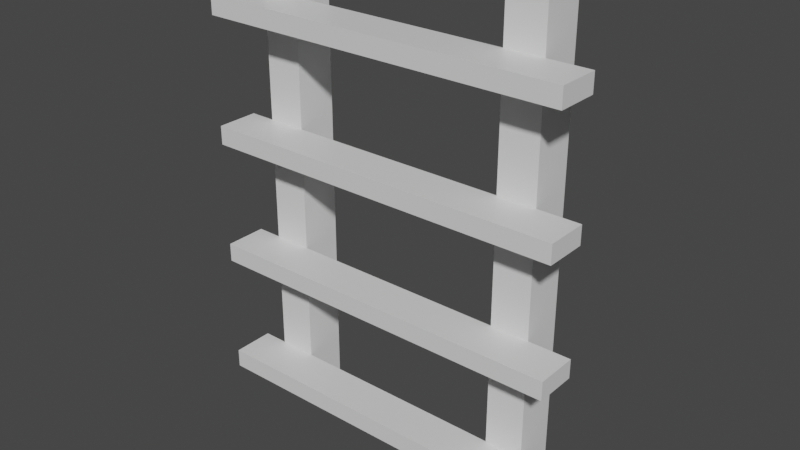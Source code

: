 # Source: ladder_1m.blend  (saved by Blender 2.82.7; exported with 4.5.12 LTS)
import bpy
from mathutils import Matrix  # noqa: F401  (used for matrix-valued properties, if any)

bpy.ops.wm.read_factory_settings(use_empty=True)
scene = bpy.context.scene
scene.name = 'Scene'

# ---- collections
col_collection = bpy.data.collections.new('Collection'); scene.collection.children.link(col_collection)

# ---- materials (node trees are filled in below, after node groups)
mat_material = bpy.data.materials.new('Material')
mat_material.alpha_threshold = 0.0
mat_material.use_transparent_shadow = False
mat_material.line_color = (0.0, 0.0, 0.0, 1.0)

# ---- material node trees
mat_material.use_nodes = True; mat_material.node_tree.nodes.clear()
_N = mat_material.node_tree.nodes; _L = mat_material.node_tree.links
n0 = _N.new('ShaderNodeOutputMaterial'); n0.name = 'Material Output'; n0.location = (300, 300)
n1 = _N.new('ShaderNodeBsdfPrincipled'); n1.name = 'Principled BSDF'; n1.location = (10, 300)
n1.distribution = 'GGX'
n1.subsurface_method = 'BURLEY'
n1.inputs[2].default_value = 0.4
n1.inputs[3].default_value = 1.45
n1.inputs[27].default_value = (0.0, 0.0, 0.0, 1.0)
n1.inputs[28].default_value = 1.0
_L.new(n1.outputs[0], n0.inputs[0])
n0.is_active_output = True

# ---- world
world_world = bpy.data.worlds.new('World'); scene.world = world_world
world_world.use_nodes = True; world_world.node_tree.nodes.clear()
_N = world_world.node_tree.nodes; _L = world_world.node_tree.links
n0 = _N.new('ShaderNodeOutputWorld'); n0.name = 'World Output'; n0.location = (300, 300)
n1 = _N.new('ShaderNodeBackground'); n1.name = 'Background'; n1.location = (10, 300)
n1.inputs[0].default_value = (0.05088, 0.05088, 0.05088, 1.0)
_L.new(n1.outputs[0], n0.inputs[0])
n0.is_active_output = True
world_world.color = (0.05088, 0.05088, 0.05088)
world_world.use_sun_shadow = False
world_world.sun_shadow_jitter_overblur = 0.0

# ---- meshes
me_cube = bpy.data.meshes.new('Cube')
me_cube.from_pydata([(0.7615, 0.0, 0.03897), (0.7615, 0.0, 0.0), (0.7615, -0.08744, 0.03897), (0.7615, -0.08744, 0.0), (0.0, 0.0, 0.03897), (0.0, 0.0, 0.0), (0.0, -0.08744, 0.03897), (0.0, -0.08744, 0.0)], [], [(0, 4, 6, 2), (3, 2, 6, 7), (7, 6, 4, 5), (5, 1, 3, 7), (1, 0, 2, 3), (5, 4, 0, 1)])
_uv = me_cube.uv_layers.new(name='UVMap')
_uv.uv.foreach_set('vector', [0.625, 0.5, 0.875, 0.5, 0.875, 0.75, 0.625, 0.75, 0.375, 0.75, 0.625, 0.75, 0.625, 1.0, 0.375, 1.0, 0.375, 0.0, 0.625, 0.0, 0.625, 0.25, 0.375, 0.25, 0.125, 0.5, 0.375, 0.5, 0.375, 0.75, 0.125, 0.75, 0.375, 0.5, 0.625, 0.5, 0.625, 0.75, 0.375, 0.75, 0.375, 0.25, 0.625, 0.25, 0.625, 0.5, 0.375, 0.5])
me_cube.materials.append(mat_material)
me_cube.use_remesh_preserve_volume = False
me_cube.use_remesh_preserve_attributes = False
me_cube.use_mirror_vertex_groups = False
me_cube.update()
me_cube_001 = bpy.data.meshes.new('Cube.001')
me_cube_001.from_pydata([(-0.04, 0.04372, 1.0), (0.04, 0.04372, 1.0), (-0.04, -0.04372, 1.0), (0.04, -0.04372, 1.0), (-0.04, 0.04372, -2.98e-08), (0.04, 0.04372, 0.0), (-0.04, -0.04372, -2.98e-08), (0.04, -0.04372, 0.0)], [], [(0, 4, 6, 2), (3, 2, 6, 7), (7, 6, 4, 5), (5, 1, 3, 7), (1, 0, 2, 3), (5, 4, 0, 1)])
_uv = me_cube_001.uv_layers.new(name='UVMap')
_uv.uv.foreach_set('vector', [0.625, 0.5, 0.875, 0.5, 0.875, 0.75, 0.625, 0.75, 0.375, 0.75, 0.625, 0.75, 0.625, 1.0, 0.375, 1.0, 0.375, 0.0, 0.625, 0.0, 0.625, 0.25, 0.375, 0.25, 0.125, 0.5, 0.375, 0.5, 0.375, 0.75, 0.125, 0.75, 0.375, 0.5, 0.625, 0.5, 0.625, 0.75, 0.375, 0.75, 0.375, 0.25, 0.625, 0.25, 0.625, 0.5, 0.375, 0.5])
me_cube_001.materials.append(mat_material)
me_cube_001.use_remesh_preserve_volume = False
me_cube_001.use_remesh_preserve_attributes = False
me_cube_001.use_mirror_vertex_groups = False
me_cube_001.update()

# ---- objects
ob_cube = bpy.data.objects.new('Cube', me_cube)
ob_cube_001 = bpy.data.objects.new('Cube.001', me_cube_001)

# ---- transforms, parenting, visibility, modifiers, constraints
ob_cube.location = (0.0, -0.03882, 0.06689)
ob_cube.lock_rotations_4d = False
ob_cube.empty_display_type = 'ARROWS'
ob_cube.lineart.crease_threshold = 0.0
_m = ob_cube.modifiers.new('Array', 'ARRAY')
_m.fit_type = 'FIT_LENGTH'
_m.fit_length = 1.0
_m.use_constant_offset = True
_m.constant_offset_displace = (0.0, 0.0, 0.26)
_m.use_relative_offset = False
_m.relative_offset_displace = (0.0, 0.0, 0.0)
ob_cube_001.location = (0.09387, 0.003954, 0.0)
ob_cube_001.lock_rotations_4d = False
ob_cube_001.empty_display_type = 'ARROWS'
ob_cube_001.lineart.crease_threshold = 0.0
_m = ob_cube_001.modifiers.new('Array', 'ARRAY')
_m.fit_type = 'FIT_LENGTH'
_m.fit_length = 1.0
_m.use_constant_offset = True
_m.constant_offset_displace = (0.54, 0.0, 0.0)
_m.use_relative_offset = False
_m.relative_offset_displace = (0.0, 0.0, 0.0)

# ---- collection membership
col_collection.objects.link(ob_cube)
col_collection.objects.link(ob_cube_001)

# ---- scene / render settings (as saved in the file)
scene.frame_start = 1; scene.frame_end = 250; scene.frame_set(1)
scene.render.engine = 'BLENDER_EEVEE_NEXT'
scene.cycles.use_denoising = False
scene.cycles.samples = 128
scene.cycles.sampling_pattern = 'TABULATED_SOBOL'
scene.cycles.use_adaptive_sampling = False
scene.cycles.use_light_tree = False
scene.view_settings.view_transform = 'Filmic'
bpy.context.view_layer.update()

# ---- added for rendering (the .blend has no active camera and no usable light): camera, sun
cam_auto = bpy.data.cameras.new('AutoCamera')
cam_auto.lens = 50.0
cam_auto.sensor_width = 36.0
cam_auto.clip_end = 1000.0
ob_auto_camera = bpy.data.objects.new('AutoCamera', cam_auto)
scene.collection.objects.link(ob_auto_camera)
ob_auto_camera.location = (1.5548, -1.44815, 1.43923)
ob_auto_camera.rotation_euler = (1.09748, -7.21219e-08, 0.694738)
scene.camera = ob_auto_camera
light_auto_sun = bpy.data.lights.new('AutoSun', 'SUN')
light_auto_sun.energy = 3.0
light_auto_sun.angle = 0.0523599
ob_auto_sun = bpy.data.objects.new('AutoSun', light_auto_sun)
scene.collection.objects.link(ob_auto_sun)
ob_auto_sun.rotation_euler = (0.872665, 0.174533, 0.523599)
bpy.context.view_layer.update()
